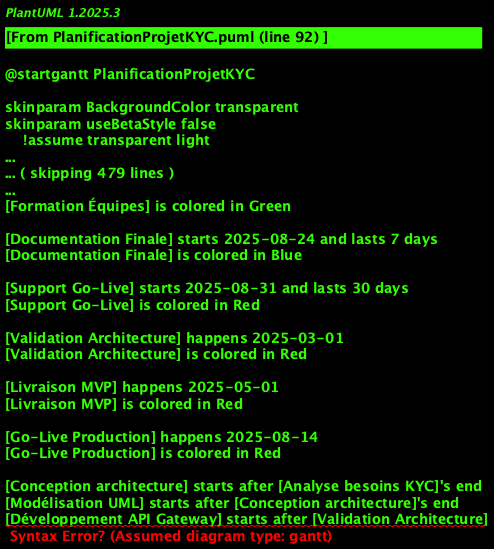

The diagram above was rendered by PlantUML. Its source (embedded in the PNG):
@startgantt PlanificationProjetKYC
!theme aws-orange
title Planification Projet KYC - Architecture Complète

Project starts 2025-01-01

' === PHASE 1: ANALYSE ET CONCEPTION ===
[Analyse besoins KYC] starts 2025-01-01 and lasts 15 days
[Analyse besoins KYC] is colored in Blue

[Conception architecture] starts 2025-01-16 and lasts 20 days
[Conception architecture] is colored in Blue

[Modélisation UML] starts 2025-02-05 and lasts 25 days
[Modélisation UML] is colored in Blue

' === PHASE 2: DÉVELOPPEMENT SERVICES ===
[Développement API Gateway] starts 2025-03-02 and lasts 30 days
[Développement API Gateway] is colored in Green

[Développement Orchestrateur] starts 2025-03-02 and lasts 35 days
[Développement Orchestrateur] is colored in Green

[Services Métier Core] starts 2025-03-15 and lasts 40 days
[Services Métier Core] is colored in Green

[Services Techniques] starts 2025-04-01 and lasts 30 days
[Services Techniques] is colored in Green

' === PHASE 3: INFRASTRUCTURE ===
[Setup Infrastructure] starts 2025-03-01 and lasts 20 days
[Setup Infrastructure] is colored in Purple

[Configuration BDD] starts 2025-03-21 and lasts 15 days
[Configuration BDD] is colored in Purple

[Mise en place Cache] starts 2025-04-05 and lasts 10 days
[Mise en place Cache] is colored in Purple

[Configuration Queue] starts 2025-04-15 and lasts 8 days
[Configuration Queue] is colored in Purple

' === PHASE 4: TESTS ===
[Tests Unitaires] starts 2025-04-20 and lasts 20 days
[Tests Unitaires] is colored in Yellow

[Tests Intégration] starts 2025-05-10 and lasts 25 days
[Tests Intégration] is colored in Yellow

[Tests End-to-End] starts 2025-06-04 and lasts 20 days
[Tests End-to-End] is colored in Yellow

[Tests Performance] starts 2025-06-24 and lasts 15 days
[Tests Performance] is colored in Red

' === PHASE 5: DÉPLOIEMENT ===
[Préparation Prod] starts 2025-07-09 and lasts 10 days
[Préparation Prod] is colored in Purple

[Déploiement UAT] starts 2025-07-19 and lasts 7 days
[Déploiement UAT] is colored in Purple

[Tests UAT] starts 2025-07-26 and lasts 14 days
[Tests UAT] is colored in Yellow

[Déploiement Production] starts 2025-08-09 and lasts 5 days
[Déploiement Production] is colored in Red

' === PHASE 6: SUPPORT ET MAINTENANCE ===
[Formation Équipes] starts 2025-08-14 and lasts 10 days
[Formation Équipes] is colored in Green

[Documentation Finale] starts 2025-08-24 and lasts 7 days
[Documentation Finale] is colored in Blue

[Support Go-Live] starts 2025-08-31 and lasts 30 days
[Support Go-Live] is colored in Red

' === JALONS CRITIQUES ===
[Validation Architecture] happens 2025-03-01
[Validation Architecture] is colored in Red

[Livraison MVP] happens 2025-05-01
[Livraison MVP] is colored in Red

[Go-Live Production] happens 2025-08-14
[Go-Live Production] is colored in Red

' === DÉPENDANCES ===
[Conception architecture] starts after [Analyse besoins KYC]'s end
[Modélisation UML] starts after [Conception architecture]'s end
[Développement API Gateway] starts after [Validation Architecture]
[Développement Orchestrateur] starts after [Validation Architecture]
[Services Métier Core] starts after [Développement API Gateway]'s end
[Services Techniques] starts after [Services Métier Core]'s end
[Configuration BDD] starts after [Setup Infrastructure]'s end
[Tests Unitaires] starts after [Services Techniques]'s end
[Tests Intégration] starts after [Tests Unitaires]'s end
[Tests End-to-End] starts after [Tests Intégration]'s end
[Déploiement UAT] starts after [Préparation Prod]'s end
[Tests UAT] starts after [Déploiement UAT]'s end
[Déploiement Production] starts after [Tests UAT]'s end

@endgantt